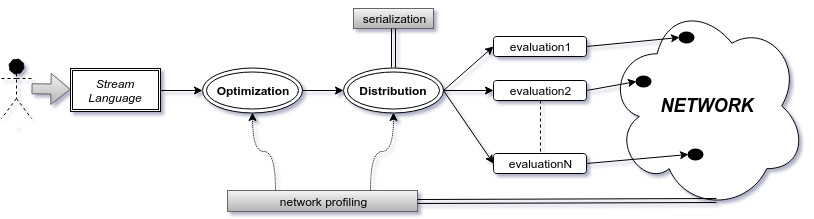

The diagram above was exported from draw.io. Its source (the exported page's mxGraphModel, read from the mxfile embedded in the PNG):
<mxGraphModel dx="1079" dy="631" grid="1" gridSize="10" guides="1" tooltips="1" connect="1" arrows="1" fold="1" page="1" pageScale="1" pageWidth="826" pageHeight="1169" background="#ffffff" math="0" shadow="1">
  <root>
    <mxCell id="0" />
    <mxCell id="1" parent="0" />
    <mxCell id="2cd554f543785c6b-1" value="&lt;b&gt;&lt;i&gt;&lt;font style=&quot;font-size: 18px&quot;&gt;NETWORK&lt;/font&gt;&lt;/i&gt;&lt;/b&gt;" style="ellipse;shape=cloud;whiteSpace=wrap;html=1;" vertex="1" parent="1">
      <mxGeometry x="621" y="28" width="199" height="209" as="geometry" />
    </mxCell>
    <mxCell id="2cd554f543785c6b-2" value="evaluation1" style="rounded=1;whiteSpace=wrap;html=1;" vertex="1" parent="1">
      <mxGeometry x="507" y="63" width="93" height="20" as="geometry" />
    </mxCell>
    <mxCell id="2cd554f543785c6b-3" value="evaluation2" style="rounded=1;whiteSpace=wrap;html=1;" vertex="1" parent="1">
      <mxGeometry x="507" y="107" width="93" height="20" as="geometry" />
    </mxCell>
    <mxCell id="2cd554f543785c6b-4" value="evaluationN" style="rounded=1;whiteSpace=wrap;html=1;" vertex="1" parent="1">
      <mxGeometry x="507" y="180" width="93" height="20" as="geometry" />
    </mxCell>
    <mxCell id="2cd554f543785c6b-7" value="&lt;b&gt;Distribution&lt;/b&gt;" style="ellipse;shape=doubleEllipse;whiteSpace=wrap;html=1;" vertex="1" parent="1">
      <mxGeometry x="357" y="94" width="100" height="45" as="geometry" />
    </mxCell>
    <mxCell id="603b742114774127-1" value="&lt;b&gt;Optimization&lt;/b&gt;" style="ellipse;shape=doubleEllipse;whiteSpace=wrap;html=1;" vertex="1" parent="1">
      <mxGeometry x="216" y="94" width="100" height="45" as="geometry" />
    </mxCell>
    <mxCell id="2153b27b1c28906a-2" value="&lt;i&gt;Stream&lt;br&gt;Language&lt;/i&gt;" style="shape=ext;double=1;whiteSpace=wrap;html=1;" vertex="1" parent="1">
      <mxGeometry x="84" y="95" width="90" height="43" as="geometry" />
    </mxCell>
    <mxCell id="2153b27b1c28906a-4" value="serialization" style="text;html=1;align=center;verticalAlign=middle;whiteSpace=wrap;overflow=hidden;plain-gray" vertex="1" parent="1">
      <mxGeometry x="367" y="35" width="80" height="20" as="geometry" />
    </mxCell>
    <mxCell id="2153b27b1c28906a-6" style="edgeStyle=orthogonalEdgeStyle;rounded=0;html=1;exitX=1;exitY=0.5;entryX=0;entryY=0.5;jettySize=auto;orthogonalLoop=1;" edge="1" parent="1" source="2153b27b1c28906a-2" target="603b742114774127-1">
      <mxGeometry relative="1" as="geometry" />
    </mxCell>
    <mxCell id="2153b27b1c28906a-7" style="edgeStyle=orthogonalEdgeStyle;rounded=0;html=1;exitX=1;exitY=0.5;entryX=0;entryY=0.5;jettySize=auto;orthogonalLoop=1;" edge="1" parent="1" source="603b742114774127-1" target="2cd554f543785c6b-7">
      <mxGeometry relative="1" as="geometry" />
    </mxCell>
    <mxCell id="2153b27b1c28906a-9" style="rounded=0;html=1;exitX=1;exitY=0.5;entryX=0;entryY=0.5;jettySize=auto;orthogonalLoop=1;" edge="1" parent="1" source="2cd554f543785c6b-7" target="2cd554f543785c6b-3">
      <mxGeometry relative="1" as="geometry" />
    </mxCell>
    <mxCell id="2153b27b1c28906a-10" style="rounded=0;html=1;exitX=1;exitY=0.5;entryX=0;entryY=0.5;jettySize=auto;orthogonalLoop=1;" edge="1" parent="1" source="2cd554f543785c6b-7" target="2cd554f543785c6b-4">
      <mxGeometry relative="1" as="geometry" />
    </mxCell>
    <mxCell id="2153b27b1c28906a-12" style="edgeStyle=none;rounded=0;html=1;exitX=0.5;exitY=1;entryX=0.5;entryY=0;jettySize=auto;orthogonalLoop=1;dashed=1;endArrow=none;endFill=0;targetPerimeterSpacing=30;comic=0;" edge="1" parent="1" source="2cd554f543785c6b-3" target="2cd554f543785c6b-4">
      <mxGeometry relative="1" as="geometry" />
    </mxCell>
    <mxCell id="2153b27b1c28906a-13" style="rounded=0;comic=0;html=1;exitX=1;exitY=0.5;entryX=0;entryY=0.5;endArrow=classic;endFill=1;jettySize=auto;orthogonalLoop=1;" edge="1" parent="1" source="2cd554f543785c6b-7" target="2cd554f543785c6b-2">
      <mxGeometry relative="1" as="geometry" />
    </mxCell>
    <mxCell id="2153b27b1c28906a-16" value="" style="strokeWidth=2;html=1;shape=mxgraph.flowchart.start_2;whiteSpace=wrap;fillColor=#000000;" vertex="1" parent="1">
      <mxGeometry x="693" y="59" width="14" height="10" as="geometry" />
    </mxCell>
    <mxCell id="2153b27b1c28906a-20" value="" style="strokeWidth=2;html=1;shape=mxgraph.flowchart.start_2;whiteSpace=wrap;fillColor=#000000;" vertex="1" parent="1">
      <mxGeometry x="702" y="176" width="14" height="10" as="geometry" />
    </mxCell>
    <mxCell id="2153b27b1c28906a-21" value="" style="strokeWidth=2;html=1;shape=mxgraph.flowchart.start_2;whiteSpace=wrap;fillColor=#000000;" vertex="1" parent="1">
      <mxGeometry x="650" y="103" width="14" height="10" as="geometry" />
    </mxCell>
    <mxCell id="2153b27b1c28906a-23" style="rounded=0;comic=0;html=1;exitX=1;exitY=0.5;entryX=0;entryY=0.5;entryPerimeter=0;endArrow=classic;endFill=1;jettySize=auto;orthogonalLoop=1;" edge="1" parent="1" source="2cd554f543785c6b-3" target="2153b27b1c28906a-21">
      <mxGeometry relative="1" as="geometry" />
    </mxCell>
    <mxCell id="2153b27b1c28906a-24" style="rounded=0;comic=0;html=1;exitX=1;exitY=0.5;entryX=0;entryY=0.5;entryPerimeter=0;endArrow=classic;endFill=1;jettySize=auto;orthogonalLoop=1;" edge="1" parent="1" source="2cd554f543785c6b-4" target="2153b27b1c28906a-20">
      <mxGeometry relative="1" as="geometry" />
    </mxCell>
    <mxCell id="2153b27b1c28906a-26" style="rounded=0;comic=0;html=1;exitX=1;exitY=0.5;entryX=0;entryY=0.5;entryPerimeter=0;endArrow=classic;endFill=1;jettySize=auto;orthogonalLoop=1;shadow=0;" edge="1" parent="1" source="2cd554f543785c6b-2" target="2153b27b1c28906a-16">
      <mxGeometry relative="1" as="geometry" />
    </mxCell>
    <mxCell id="2153b27b1c28906a-27" value="network&amp;nbsp;&lt;span style=&quot;line-height: 1.2&quot;&gt;profiling&lt;/span&gt;" style="text;html=1;align=center;verticalAlign=middle;whiteSpace=wrap;overflow=hidden;plain-gray" vertex="1" parent="1">
      <mxGeometry x="241" y="217" width="190" height="21" as="geometry" />
    </mxCell>
    <mxCell id="2153b27b1c28906a-29" style="edgeStyle=orthogonalEdgeStyle;curved=1;rounded=0;comic=0;html=1;exitX=0.5;exitY=1;entryX=0.5;entryY=0;shadow=0;endArrow=classic;endFill=1;jettySize=auto;orthogonalLoop=1;shape=link;" edge="1" parent="1" source="2153b27b1c28906a-4" target="2cd554f543785c6b-7">
      <mxGeometry relative="1" as="geometry" />
    </mxCell>
    <mxCell id="2153b27b1c28906a-33" style="edgeStyle=orthogonalEdgeStyle;curved=1;rounded=0;comic=0;html=1;exitX=0.25;exitY=0;entryX=0.5;entryY=1;shadow=0;endArrow=classic;endFill=1;jettySize=auto;orthogonalLoop=1;dashed=1;dashPattern=1 1;" edge="1" parent="1" source="2153b27b1c28906a-27" target="603b742114774127-1">
      <mxGeometry relative="1" as="geometry" />
    </mxCell>
    <mxCell id="2153b27b1c28906a-34" style="edgeStyle=orthogonalEdgeStyle;curved=1;rounded=0;comic=0;html=1;exitX=0.75;exitY=0;entryX=0.5;entryY=1;shadow=0;endArrow=classic;endFill=1;jettySize=auto;orthogonalLoop=1;dashed=1;dashPattern=1 1;" edge="1" parent="1" source="2153b27b1c28906a-27" target="2cd554f543785c6b-7">
      <mxGeometry relative="1" as="geometry" />
    </mxCell>
    <mxCell id="7ef886705f20bd10-1" value="Actor" style="shape=umlActor;verticalLabelPosition=bottom;labelBackgroundColor=#ffffff;verticalAlign=top;html=1;dashed=1;fillColor=#000000;fontColor=#FFFFFF;fontSize=1;textDirection=rtl;" vertex="1" parent="1">
      <mxGeometry x="15" y="85" width="30" height="60" as="geometry" />
    </mxCell>
    <mxCell id="7ef886705f20bd10-4" value="" style="edgeStyle=none;shape=flexArrow;rounded=0;comic=0;html=1;shadow=0;endArrow=classic;endFill=1;jettySize=auto;orthogonalLoop=1;plain-gray" edge="1" parent="1" source="7ef886705f20bd10-1" target="2153b27b1c28906a-2">
      <mxGeometry relative="1" as="geometry" />
    </mxCell>
    <mxCell id="7ef886705f20bd10-5" style="edgeStyle=none;shape=link;rounded=0;comic=0;html=1;exitX=1;exitY=0.5;entryX=0.55;entryY=0.95;entryPerimeter=0;shadow=0;endArrow=classic;endFill=1;jettySize=auto;orthogonalLoop=1;" edge="1" parent="1" source="2153b27b1c28906a-27" target="2cd554f543785c6b-1">
      <mxGeometry relative="1" as="geometry" />
    </mxCell>
  </root>
</mxGraphModel>